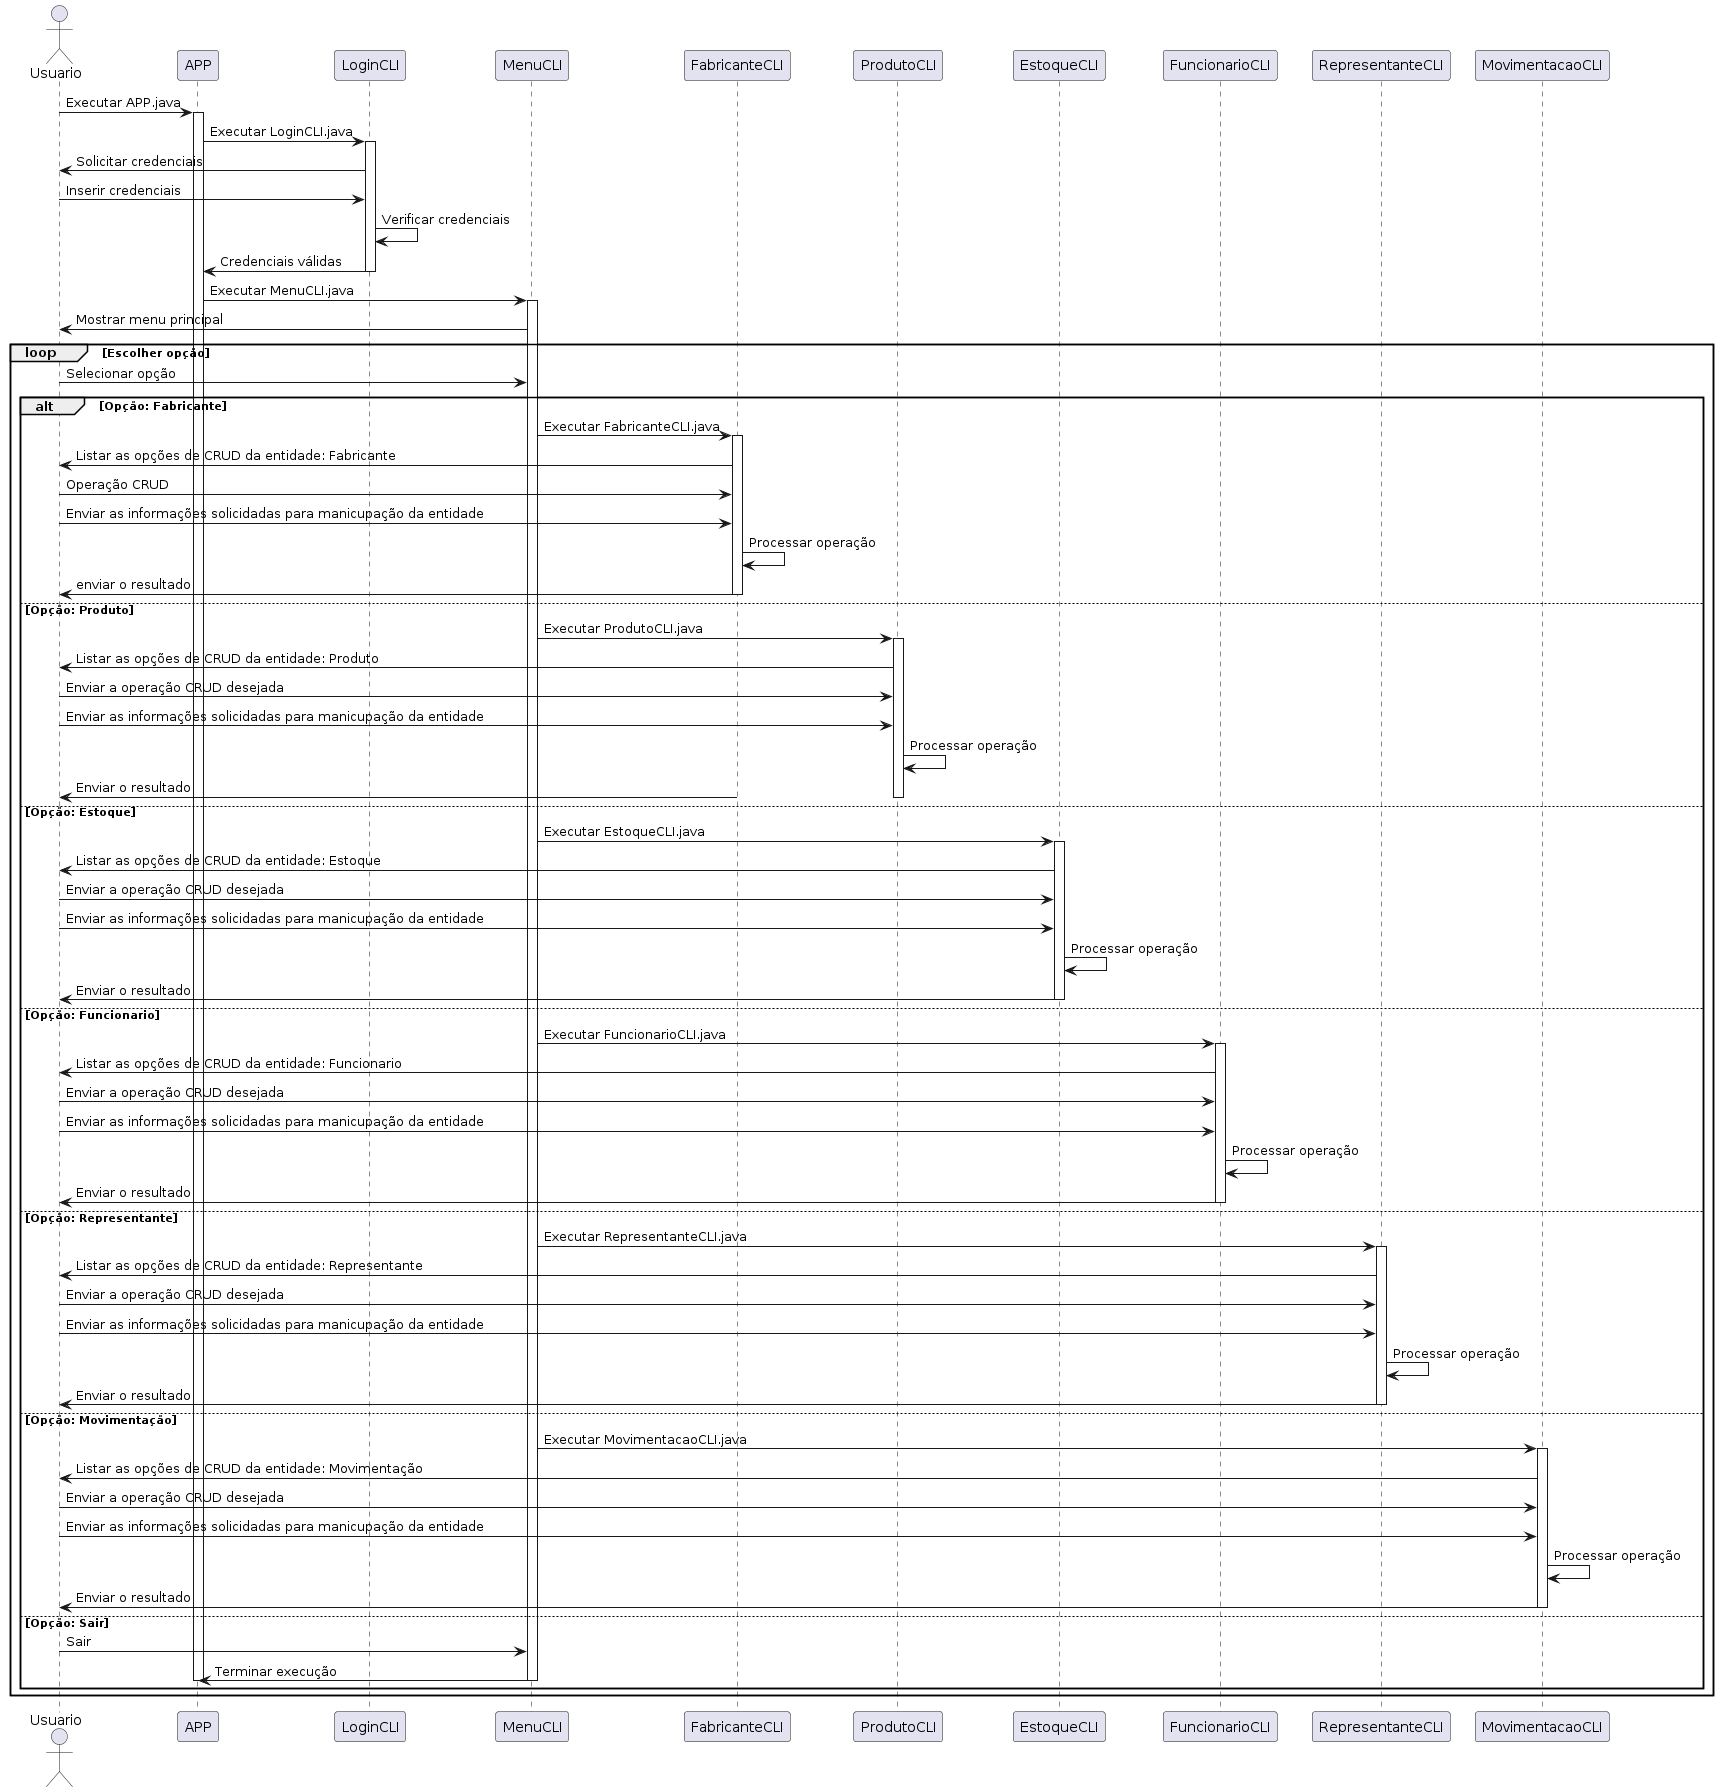

The diagram above was rendered by PlantUML. Its source (embedded in the PNG):
@startuml
actor Usuario
participant APP
participant LoginCLI
participant MenuCLI
participant FabricanteCLI
participant ProdutoCLI
participant EstoqueCLI
participant FuncionarioCLI
participant RepresentanteCLI
participant MovimentacaoCLI

Usuario -> APP: Executar APP.java
activate APP
APP -> LoginCLI: Executar LoginCLI.java
activate LoginCLI
LoginCLI -> Usuario: Solicitar credenciais
Usuario -> LoginCLI: Inserir credenciais
LoginCLI -> LoginCLI: Verificar credenciais
LoginCLI -> APP: Credenciais válidas
deactivate LoginCLI
APP -> MenuCLI: Executar MenuCLI.java
activate MenuCLI
MenuCLI -> Usuario: Mostrar menu principal
loop Escolher opção
    Usuario -> MenuCLI: Selecionar opção
    alt Opção: Fabricante
        MenuCLI -> FabricanteCLI: Executar FabricanteCLI.java
        activate FabricanteCLI
        FabricanteCLI -> Usuario: Listar as opções de CRUD da entidade: Fabricante
        Usuario -> FabricanteCLI: Operação CRUD
        Usuario -> FabricanteCLI: Enviar as informações solicidadas para manicupação da entidade
        FabricanteCLI -> FabricanteCLI: Processar operação
        FabricanteCLI -> Usuario:  enviar o resultado
        deactivate FabricanteCLI
    else Opção: Produto
        MenuCLI -> ProdutoCLI: Executar ProdutoCLI.java
        activate ProdutoCLI
        ProdutoCLI -> Usuario: Listar as opções de CRUD da entidade: Produto
        Usuario -> ProdutoCLI: Enviar a operação CRUD desejada
        Usuario -> ProdutoCLI: Enviar as informações solicidadas para manicupação da entidade
        ProdutoCLI -> ProdutoCLI: Processar operação
        FabricanteCLI -> Usuario:  Enviar o resultado
        deactivate ProdutoCLI
    else Opção: Estoque
        MenuCLI -> EstoqueCLI: Executar EstoqueCLI.java
        activate EstoqueCLI
        EstoqueCLI -> Usuario: Listar as opções de CRUD da entidade: Estoque
        Usuario -> EstoqueCLI: Enviar a operação CRUD desejada
        Usuario -> EstoqueCLI: Enviar as informações solicidadas para manicupação da entidade
        EstoqueCLI -> EstoqueCLI: Processar operação
        EstoqueCLI -> Usuario: Enviar o resultado
        deactivate EstoqueCLI
    else Opção: Funcionario
        MenuCLI -> FuncionarioCLI: Executar FuncionarioCLI.java
        activate FuncionarioCLI
        FuncionarioCLI -> Usuario: Listar as opções de CRUD da entidade: Funcionario
        Usuario -> FuncionarioCLI: Enviar a operação CRUD desejada
        Usuario -> FuncionarioCLI: Enviar as informações solicidadas para manicupação da entidade
        FuncionarioCLI -> FuncionarioCLI: Processar operação
        FuncionarioCLI -> Usuario: Enviar o resultado
        deactivate FuncionarioCLI
    else Opção: Representante
        MenuCLI -> RepresentanteCLI: Executar RepresentanteCLI.java
        activate RepresentanteCLI
        RepresentanteCLI -> Usuario: Listar as opções de CRUD da entidade: Representante
        Usuario -> RepresentanteCLI: Enviar a operação CRUD desejada
        Usuario -> RepresentanteCLI: Enviar as informações solicidadas para manicupação da entidade
        RepresentanteCLI -> RepresentanteCLI: Processar operação
        RepresentanteCLI -> Usuario: Enviar o resultado
        deactivate RepresentanteCLI
    else Opção: Movimentação
        MenuCLI -> MovimentacaoCLI: Executar MovimentacaoCLI.java
        activate MovimentacaoCLI
        MovimentacaoCLI -> Usuario: Listar as opções de CRUD da entidade: Movimentação
        Usuario -> MovimentacaoCLI: Enviar a operação CRUD desejada
        Usuario -> MovimentacaoCLI: Enviar as informações solicidadas para manicupação da entidade
        MovimentacaoCLI -> MovimentacaoCLI: Processar operação
        MovimentacaoCLI -> Usuario: Enviar o resultado
        deactivate MovimentacaoCLI
    else Opção: Sair
        Usuario -> MenuCLI: Sair
        MenuCLI -> APP: Terminar execução
        deactivate MenuCLI
        deactivate APP
    end
end
@enduml